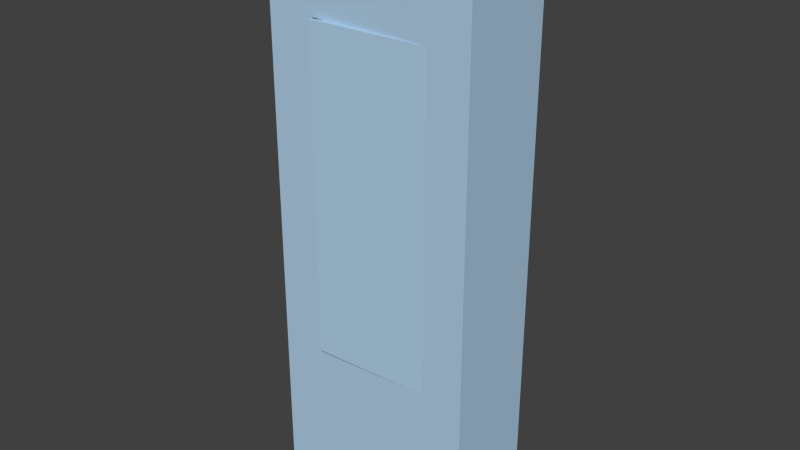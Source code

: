 # Source: Breaker.blend  (saved by Blender 2.91.10; exported with 4.5.12 LTS)
import bpy
from mathutils import Matrix  # noqa: F401  (used for matrix-valued properties, if any)

bpy.ops.wm.read_factory_settings(use_empty=True)
scene = bpy.context.scene
scene.name = 'Scene'

# ---- collections
col_collection_1 = bpy.data.collections.new('Collection 1'); scene.collection.children.link(col_collection_1)

# ---- materials (node trees are filled in below, after node groups)
mat_breaker = bpy.data.materials.new('Breaker')
mat_breaker.alpha_threshold = 0.0
mat_breaker.use_transparent_shadow = False
mat_breaker.diffuse_color = (0.4341, 0.622, 0.8, 1.0)
mat_breaker.roughness = 0.5
mat_breaker.line_color = (0.0, 0.0, 0.0, 1.0)

# ---- material node trees

# ---- world
world_world = bpy.data.worlds.new('World'); scene.world = world_world
world_world.color = (0.05088, 0.05088, 0.05088)
world_world.use_sun_shadow = False
world_world.sun_shadow_jitter_overblur = 0.0
world_world.cycles.sampling_method = 'MANUAL'
world_world.cycles.sample_map_resolution = 256

# ---- meshes
me_cube = bpy.data.meshes.new('Cube')
me_cube.from_pydata([(0.39, 0.1763, -1.05), (0.39, -0.1763, -1.05), (-0.39, -0.1763, -1.05), (-0.39, 0.1763, -1.05), (0.39, 0.1763, 1.05), (0.39, -0.1763, 1.05), (-0.39, -0.1763, 1.05), (-0.39, 0.1763, 1.05), (0.2346, -0.1763, -0.488), (-0.2086, -0.1763, -0.488), (0.2346, -0.1763, 0.7052), (-0.2086, -0.1763, 0.7052), (0.2346, -0.06496, -0.488), (-0.2086, -0.06496, -0.488), (0.2346, -0.06496, 0.7052), (-0.2086, -0.06496, 0.7052), (-0.2041, -0.1963, -0.488), (-0.2041, -0.1963, 0.7052), (-0.2041, -0.1877, -0.488), (-0.2041, -0.1877, 0.7052)], [], [(0, 1, 2, 3), (4, 7, 6, 5), (0, 4, 5, 1), (5, 6, 11, 10), (2, 6, 7, 3), (4, 0, 3, 7), (10, 11, 15, 14), (6, 2, 9, 11), (1, 5, 10, 8), (2, 1, 8, 9), (12, 14, 15, 13), (11, 9, 13, 15), (12, 8, 16, 18), (9, 8, 12, 13), (16, 17, 19, 18), (10, 14, 19, 17), (14, 12, 18, 19), (8, 10, 17, 16)])
_uv = me_cube.uv_layers.new(name='UVMap')
_uv.uv.foreach_set('vector', [0.3985, 0.06126, 0.3985, 0.1743, 0.1485, 0.1743, 0.1485, 0.06126, 0.3985, 0.9604, 0.1485, 0.9604, 0.1485, 0.8474, 0.3985, 0.8474, 0.5116, 0.1743, 0.5116, 0.8474, 0.3985, 0.8474, 0.3985, 0.1743, 0.3985, 0.8474, 0.1485, 0.8474, 0.2067, 0.7369, 0.3487, 0.7369, 0.1485, 0.1743, 0.1485, 0.8474, 0.0355, 0.8474, 0.0355, 0.1743, 0.5116, 0.8474, 0.5116, 0.1743, 0.7616, 0.1743, 0.7616, 0.8474, 0.8964, 0.2303, 0.8109, 0.2108, 0.8256, 0.1948, 0.8933, 0.2081, 0.1485, 0.8474, 0.1485, 0.1743, 0.2067, 0.3544, 0.2067, 0.7369, 0.3985, 0.1743, 0.3985, 0.8474, 0.3487, 0.7369, 0.3487, 0.3544, 0.1485, 0.1743, 0.3985, 0.1743, 0.3487, 0.3544, 0.2067, 0.3544, 0.8873, 0.04699, 0.8933, 0.2081, 0.8256, 0.1948, 0.8297, 0.06161, 0.8109, 0.2108, 0.8123, 0.0494, 0.8297, 0.06161, 0.8256, 0.1948, 0.8873, 0.04699, 0.8897, 0.02166, 0.9634, 0.06048, 0.9614, 0.06142, 0.8123, 0.0494, 0.8897, 0.02166, 0.8873, 0.04699, 0.8297, 0.06161, 0.9634, 0.06048, 0.9634, 0.1935, 0.9611, 0.1928, 0.9614, 0.06142, 0.8964, 0.2303, 0.8933, 0.2081, 0.9611, 0.1928, 0.9634, 0.1935, 0.8933, 0.2081, 0.8873, 0.04699, 0.9614, 0.06142, 0.9611, 0.1928, 0.3487, 0.3544, 0.3487, 0.7369, 0.2081, 0.7369, 0.2081, 0.3544])
me_cube.materials.append(mat_breaker)
me_cube.use_remesh_preserve_volume = False
me_cube.use_remesh_preserve_attributes = False
me_cube.use_mirror_vertex_groups = False
me_cube.update()

# ---- objects
ob_cube = bpy.data.objects.new('Cube', me_cube)

# ---- transforms, parenting, visibility, modifiers, constraints
ob_cube.location = (0.0, 0.0, 0.0)
ob_cube.lock_rotations_4d = False
ob_cube.empty_display_type = 'ARROWS'
ob_cube.lineart.crease_threshold = 0.0

# ---- collection membership
col_collection_1.objects.link(ob_cube)

# ---- scene / render settings (as saved in the file)
scene.frame_start = 1; scene.frame_end = 250; scene.frame_set(1)
scene.render.engine = 'BLENDER_EEVEE_NEXT'
scene.render.resolution_percentage = 50
scene.render.dither_intensity = 0.0
scene.cycles.use_denoising = False
scene.cycles.samples = 10
scene.cycles.sampling_pattern = 'TABULATED_SOBOL'
scene.cycles.light_sampling_threshold = 0.0
scene.cycles.use_adaptive_sampling = False
scene.cycles.use_light_tree = False
scene.cycles.blur_glossy = 0.0
scene.cycles.pixel_filter_type = 'GAUSSIAN'
scene.cycles.sample_clamp_indirect = 0.0
scene.view_settings.view_transform = 'Standard'
bpy.context.view_layer.update()

# ---- added for rendering (the .blend has no active camera and no usable light): camera, sun
cam_auto = bpy.data.cameras.new('AutoCamera')
cam_auto.lens = 50.0
cam_auto.sensor_width = 36.0
cam_auto.clip_end = 1000.0
ob_auto_camera = bpy.data.objects.new('AutoCamera', cam_auto)
scene.collection.objects.link(ob_auto_camera)
ob_auto_camera.location = (2.10114, -2.53133, 1.68091)
ob_auto_camera.rotation_euler = (1.09748, -7.21219e-08, 0.694738)
scene.camera = ob_auto_camera
light_auto_sun = bpy.data.lights.new('AutoSun', 'SUN')
light_auto_sun.energy = 3.0
light_auto_sun.angle = 0.0523599
ob_auto_sun = bpy.data.objects.new('AutoSun', light_auto_sun)
scene.collection.objects.link(ob_auto_sun)
ob_auto_sun.rotation_euler = (0.872665, 0.174533, 0.523599)
bpy.context.view_layer.update()
